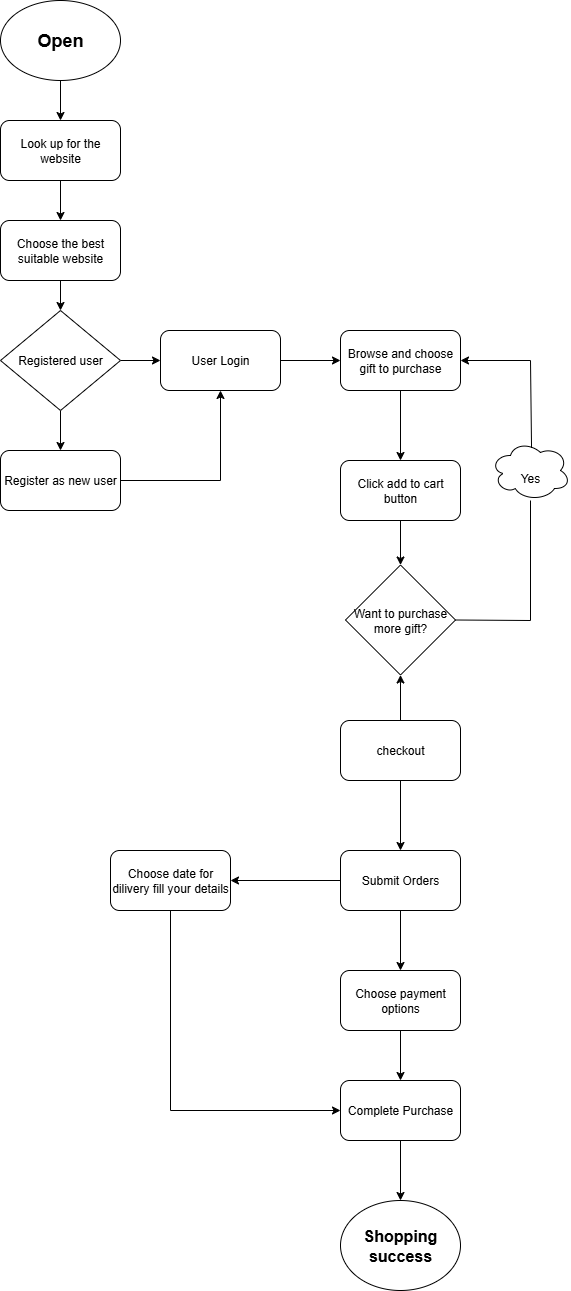

The diagram above was exported from draw.io. Its source (the exported page's mxGraphModel, read from the mxfile embedded in the PNG):
<mxGraphModel dx="3203" dy="1318" grid="1" gridSize="10" guides="1" tooltips="1" connect="1" arrows="1" fold="1" page="1" pageScale="1" pageWidth="827" pageHeight="1169" math="0" shadow="0">
  <root>
    <mxCell id="0" />
    <mxCell id="1" parent="0" />
    <mxCell id="Ba016vSw-CdXX3x8vRQM-18" value="" style="edgeStyle=orthogonalEdgeStyle;rounded=0;orthogonalLoop=1;jettySize=auto;html=1;" parent="1" source="Ba016vSw-CdXX3x8vRQM-2" target="Ba016vSw-CdXX3x8vRQM-3" edge="1">
      <mxGeometry relative="1" as="geometry" />
    </mxCell>
    <mxCell id="Ba016vSw-CdXX3x8vRQM-2" value="&lt;b&gt;&lt;font style=&quot;font-size: 18px;&quot;&gt;Open&lt;/font&gt;&lt;/b&gt;" style="ellipse;whiteSpace=wrap;html=1;" parent="1" vertex="1">
      <mxGeometry x="230" y="20" width="120" height="80" as="geometry" />
    </mxCell>
    <mxCell id="Ba016vSw-CdXX3x8vRQM-19" value="" style="edgeStyle=orthogonalEdgeStyle;rounded=0;orthogonalLoop=1;jettySize=auto;html=1;" parent="1" source="Ba016vSw-CdXX3x8vRQM-3" target="Ba016vSw-CdXX3x8vRQM-4" edge="1">
      <mxGeometry relative="1" as="geometry" />
    </mxCell>
    <mxCell id="Ba016vSw-CdXX3x8vRQM-3" value="Look up for the website" style="rounded=1;whiteSpace=wrap;html=1;" parent="1" vertex="1">
      <mxGeometry x="230" y="140" width="120" height="60" as="geometry" />
    </mxCell>
    <mxCell id="Ba016vSw-CdXX3x8vRQM-20" value="" style="edgeStyle=orthogonalEdgeStyle;rounded=0;orthogonalLoop=1;jettySize=auto;html=1;" parent="1" source="Ba016vSw-CdXX3x8vRQM-4" target="Ba016vSw-CdXX3x8vRQM-7" edge="1">
      <mxGeometry relative="1" as="geometry" />
    </mxCell>
    <mxCell id="Ba016vSw-CdXX3x8vRQM-4" value="Choose the best suitable website" style="rounded=1;whiteSpace=wrap;html=1;" parent="1" vertex="1">
      <mxGeometry x="230" y="240" width="120" height="60" as="geometry" />
    </mxCell>
    <mxCell id="Ba016vSw-CdXX3x8vRQM-6" value="Register as new user" style="rounded=1;whiteSpace=wrap;html=1;" parent="1" vertex="1">
      <mxGeometry x="230" y="470" width="120" height="60" as="geometry" />
    </mxCell>
    <mxCell id="Ba016vSw-CdXX3x8vRQM-21" value="" style="edgeStyle=orthogonalEdgeStyle;rounded=0;orthogonalLoop=1;jettySize=auto;html=1;" parent="1" source="Ba016vSw-CdXX3x8vRQM-7" target="Ba016vSw-CdXX3x8vRQM-6" edge="1">
      <mxGeometry relative="1" as="geometry" />
    </mxCell>
    <mxCell id="Ba016vSw-CdXX3x8vRQM-22" value="" style="edgeStyle=orthogonalEdgeStyle;rounded=0;orthogonalLoop=1;jettySize=auto;html=1;" parent="1" source="Ba016vSw-CdXX3x8vRQM-7" target="Ba016vSw-CdXX3x8vRQM-8" edge="1">
      <mxGeometry relative="1" as="geometry" />
    </mxCell>
    <mxCell id="Ba016vSw-CdXX3x8vRQM-7" value="Registered user" style="rhombus;whiteSpace=wrap;html=1;" parent="1" vertex="1">
      <mxGeometry x="230" y="330" width="120" height="100" as="geometry" />
    </mxCell>
    <mxCell id="Ba016vSw-CdXX3x8vRQM-23" value="" style="edgeStyle=orthogonalEdgeStyle;rounded=0;orthogonalLoop=1;jettySize=auto;html=1;" parent="1" source="Ba016vSw-CdXX3x8vRQM-8" target="Ba016vSw-CdXX3x8vRQM-9" edge="1">
      <mxGeometry relative="1" as="geometry" />
    </mxCell>
    <mxCell id="Ba016vSw-CdXX3x8vRQM-8" value="User Login" style="rounded=1;whiteSpace=wrap;html=1;" parent="1" vertex="1">
      <mxGeometry x="390" y="350" width="120" height="60" as="geometry" />
    </mxCell>
    <mxCell id="Ba016vSw-CdXX3x8vRQM-24" value="" style="edgeStyle=orthogonalEdgeStyle;rounded=0;orthogonalLoop=1;jettySize=auto;html=1;" parent="1" source="Ba016vSw-CdXX3x8vRQM-9" target="Ba016vSw-CdXX3x8vRQM-10" edge="1">
      <mxGeometry relative="1" as="geometry" />
    </mxCell>
    <mxCell id="Ba016vSw-CdXX3x8vRQM-9" value="Browse and choose gift to purchase" style="rounded=1;whiteSpace=wrap;html=1;" parent="1" vertex="1">
      <mxGeometry x="570" y="350" width="120" height="60" as="geometry" />
    </mxCell>
    <mxCell id="Ba016vSw-CdXX3x8vRQM-26" value="" style="edgeStyle=orthogonalEdgeStyle;rounded=0;orthogonalLoop=1;jettySize=auto;html=1;" parent="1" source="Ba016vSw-CdXX3x8vRQM-10" target="Ba016vSw-CdXX3x8vRQM-11" edge="1">
      <mxGeometry relative="1" as="geometry" />
    </mxCell>
    <mxCell id="Ba016vSw-CdXX3x8vRQM-10" value="Click add to cart button" style="rounded=1;whiteSpace=wrap;html=1;" parent="1" vertex="1">
      <mxGeometry x="570" y="480" width="120" height="60" as="geometry" />
    </mxCell>
    <mxCell id="Ba016vSw-CdXX3x8vRQM-11" value="Want to purchase more gift?" style="rhombus;whiteSpace=wrap;html=1;" parent="1" vertex="1">
      <mxGeometry x="575" y="584.5" width="110" height="110" as="geometry" />
    </mxCell>
    <mxCell id="Ba016vSw-CdXX3x8vRQM-25" value="" style="edgeStyle=orthogonalEdgeStyle;rounded=0;orthogonalLoop=1;jettySize=auto;html=1;" parent="1" source="Ba016vSw-CdXX3x8vRQM-12" target="Ba016vSw-CdXX3x8vRQM-11" edge="1">
      <mxGeometry relative="1" as="geometry" />
    </mxCell>
    <mxCell id="Ba016vSw-CdXX3x8vRQM-27" value="" style="edgeStyle=orthogonalEdgeStyle;rounded=0;orthogonalLoop=1;jettySize=auto;html=1;" parent="1" source="Ba016vSw-CdXX3x8vRQM-12" target="Ba016vSw-CdXX3x8vRQM-13" edge="1">
      <mxGeometry relative="1" as="geometry" />
    </mxCell>
    <mxCell id="Ba016vSw-CdXX3x8vRQM-12" value="checkout" style="rounded=1;whiteSpace=wrap;html=1;" parent="1" vertex="1">
      <mxGeometry x="570" y="740" width="120" height="60" as="geometry" />
    </mxCell>
    <mxCell id="Ba016vSw-CdXX3x8vRQM-28" value="" style="edgeStyle=orthogonalEdgeStyle;rounded=0;orthogonalLoop=1;jettySize=auto;html=1;" parent="1" source="Ba016vSw-CdXX3x8vRQM-13" target="Ba016vSw-CdXX3x8vRQM-14" edge="1">
      <mxGeometry relative="1" as="geometry" />
    </mxCell>
    <mxCell id="Ba016vSw-CdXX3x8vRQM-31" value="" style="edgeStyle=orthogonalEdgeStyle;rounded=0;orthogonalLoop=1;jettySize=auto;html=1;" parent="1" source="Ba016vSw-CdXX3x8vRQM-13" target="Ba016vSw-CdXX3x8vRQM-17" edge="1">
      <mxGeometry relative="1" as="geometry" />
    </mxCell>
    <mxCell id="Ba016vSw-CdXX3x8vRQM-13" value="Submit Orders" style="rounded=1;whiteSpace=wrap;html=1;" parent="1" vertex="1">
      <mxGeometry x="570" y="870" width="120" height="60" as="geometry" />
    </mxCell>
    <mxCell id="Ba016vSw-CdXX3x8vRQM-29" value="" style="edgeStyle=orthogonalEdgeStyle;rounded=0;orthogonalLoop=1;jettySize=auto;html=1;" parent="1" source="Ba016vSw-CdXX3x8vRQM-14" target="Ba016vSw-CdXX3x8vRQM-15" edge="1">
      <mxGeometry relative="1" as="geometry" />
    </mxCell>
    <mxCell id="Ba016vSw-CdXX3x8vRQM-14" value="Choose payment options" style="rounded=1;whiteSpace=wrap;html=1;" parent="1" vertex="1">
      <mxGeometry x="570" y="990" width="120" height="60" as="geometry" />
    </mxCell>
    <mxCell id="Ba016vSw-CdXX3x8vRQM-30" value="" style="edgeStyle=orthogonalEdgeStyle;rounded=0;orthogonalLoop=1;jettySize=auto;html=1;" parent="1" source="Ba016vSw-CdXX3x8vRQM-15" target="Ba016vSw-CdXX3x8vRQM-16" edge="1">
      <mxGeometry relative="1" as="geometry" />
    </mxCell>
    <mxCell id="Ba016vSw-CdXX3x8vRQM-15" value="Complete Purchase" style="rounded=1;whiteSpace=wrap;html=1;" parent="1" vertex="1">
      <mxGeometry x="570" y="1100" width="120" height="60" as="geometry" />
    </mxCell>
    <mxCell id="Ba016vSw-CdXX3x8vRQM-16" value="&lt;font size=&quot;3&quot;&gt;&lt;b&gt;Shopping success&lt;/b&gt;&lt;/font&gt;" style="ellipse;whiteSpace=wrap;html=1;" parent="1" vertex="1">
      <mxGeometry x="570" y="1220" width="120" height="90" as="geometry" />
    </mxCell>
    <mxCell id="Ba016vSw-CdXX3x8vRQM-17" value="Choose date for dilivery fill your details" style="rounded=1;whiteSpace=wrap;html=1;" parent="1" vertex="1">
      <mxGeometry x="340" y="870" width="120" height="60" as="geometry" />
    </mxCell>
    <mxCell id="Ba016vSw-CdXX3x8vRQM-33" value="" style="endArrow=none;html=1;rounded=0;exitX=0.5;exitY=1;exitDx=0;exitDy=0;" parent="1" source="Ba016vSw-CdXX3x8vRQM-17" edge="1">
      <mxGeometry width="50" height="50" relative="1" as="geometry">
        <mxPoint x="510" y="1140" as="sourcePoint" />
        <mxPoint x="400" y="1130" as="targetPoint" />
      </mxGeometry>
    </mxCell>
    <mxCell id="Ba016vSw-CdXX3x8vRQM-36" value="" style="endArrow=classic;html=1;rounded=0;entryX=0;entryY=0.5;entryDx=0;entryDy=0;" parent="1" target="Ba016vSw-CdXX3x8vRQM-15" edge="1">
      <mxGeometry width="50" height="50" relative="1" as="geometry">
        <mxPoint x="400" y="1130" as="sourcePoint" />
        <mxPoint x="560" y="1090" as="targetPoint" />
      </mxGeometry>
    </mxCell>
    <mxCell id="Ba016vSw-CdXX3x8vRQM-37" value="" style="endArrow=classic;html=1;rounded=0;entryX=0.5;entryY=1;entryDx=0;entryDy=0;" parent="1" target="Ba016vSw-CdXX3x8vRQM-8" edge="1">
      <mxGeometry width="50" height="50" relative="1" as="geometry">
        <mxPoint x="450" y="500" as="sourcePoint" />
        <mxPoint x="480" y="550" as="targetPoint" />
      </mxGeometry>
    </mxCell>
    <mxCell id="Ba016vSw-CdXX3x8vRQM-38" value="" style="endArrow=none;html=1;rounded=0;exitX=1;exitY=0.5;exitDx=0;exitDy=0;" parent="1" source="Ba016vSw-CdXX3x8vRQM-6" edge="1">
      <mxGeometry width="50" height="50" relative="1" as="geometry">
        <mxPoint x="430" y="600" as="sourcePoint" />
        <mxPoint x="450" y="500" as="targetPoint" />
      </mxGeometry>
    </mxCell>
    <mxCell id="Ba016vSw-CdXX3x8vRQM-39" value="" style="endArrow=none;html=1;rounded=0;entryX=1;entryY=0.5;entryDx=0;entryDy=0;" parent="1" target="Ba016vSw-CdXX3x8vRQM-11" edge="1">
      <mxGeometry width="50" height="50" relative="1" as="geometry">
        <mxPoint x="760" y="640" as="sourcePoint" />
        <mxPoint x="650" y="590" as="targetPoint" />
      </mxGeometry>
    </mxCell>
    <mxCell id="Ba016vSw-CdXX3x8vRQM-40" value="" style="endArrow=none;html=1;rounded=0;" parent="1" edge="1">
      <mxGeometry width="50" height="50" relative="1" as="geometry">
        <mxPoint x="760" y="520" as="sourcePoint" />
        <mxPoint x="760" y="640" as="targetPoint" />
      </mxGeometry>
    </mxCell>
    <mxCell id="Ba016vSw-CdXX3x8vRQM-41" value="" style="endArrow=classic;html=1;rounded=0;entryX=1;entryY=0.5;entryDx=0;entryDy=0;" parent="1" target="Ba016vSw-CdXX3x8vRQM-9" edge="1">
      <mxGeometry width="50" height="50" relative="1" as="geometry">
        <mxPoint x="760" y="380" as="sourcePoint" />
        <mxPoint x="650" y="590" as="targetPoint" />
      </mxGeometry>
    </mxCell>
    <mxCell id="Ba016vSw-CdXX3x8vRQM-43" value="&lt;br&gt;&lt;div&gt;Yes&lt;/div&gt;" style="ellipse;shape=cloud;whiteSpace=wrap;html=1;" parent="1" vertex="1">
      <mxGeometry x="720" y="460" width="80" height="60" as="geometry" />
    </mxCell>
    <mxCell id="Ba016vSw-CdXX3x8vRQM-44" value="" style="endArrow=none;html=1;rounded=0;exitX=0.513;exitY=0.125;exitDx=0;exitDy=0;exitPerimeter=0;" parent="1" source="Ba016vSw-CdXX3x8vRQM-43" edge="1">
      <mxGeometry width="50" height="50" relative="1" as="geometry">
        <mxPoint x="600" y="640" as="sourcePoint" />
        <mxPoint x="760" y="380" as="targetPoint" />
      </mxGeometry>
    </mxCell>
  </root>
</mxGraphModel>